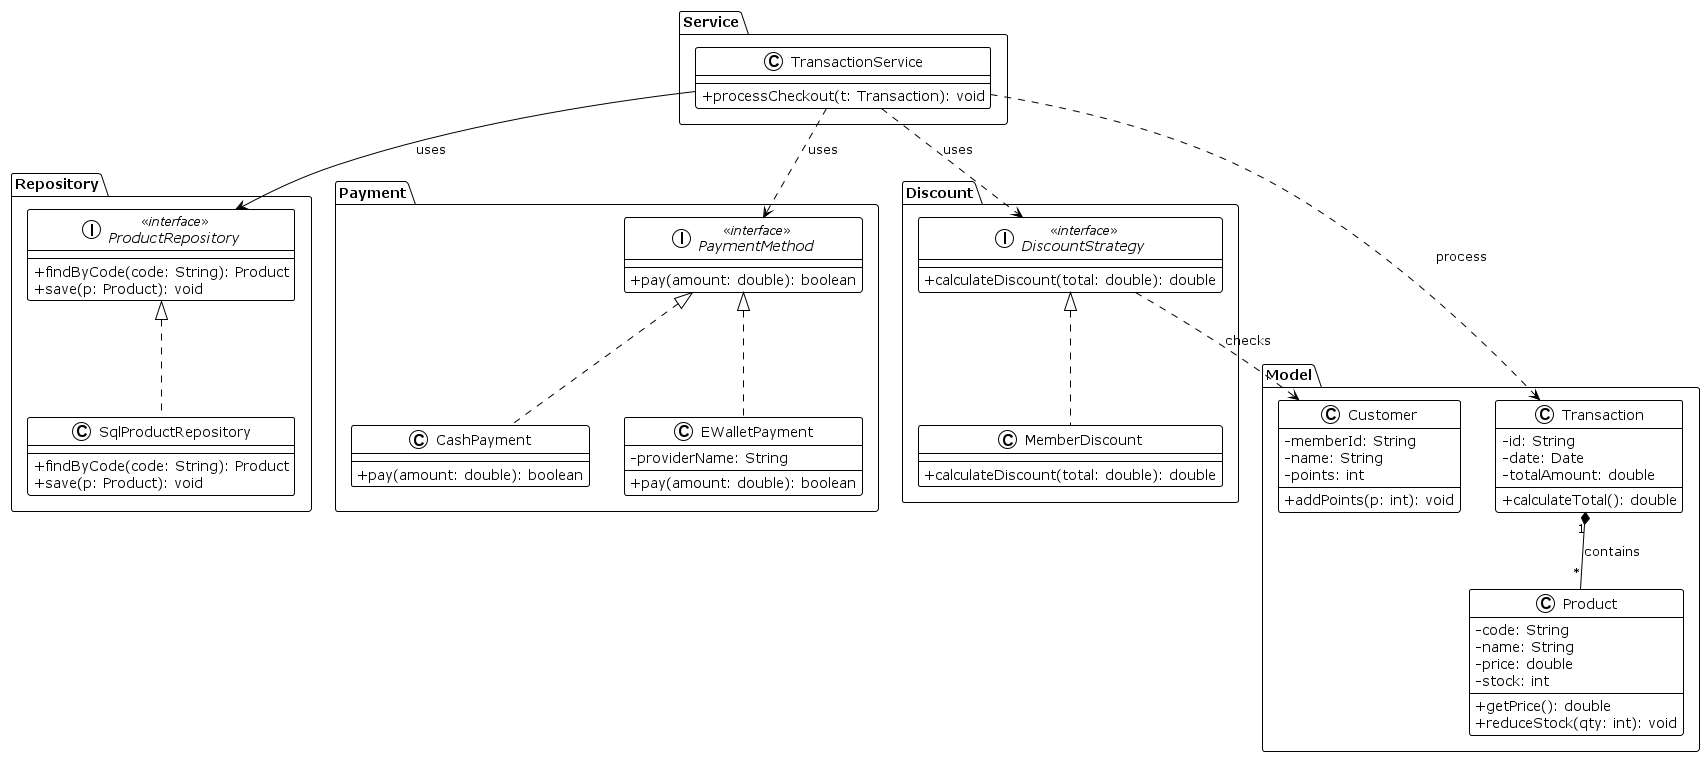

The diagram above was rendered by PlantUML. Its source (embedded in the PNG):
@startuml
!theme plain
' Mematikan icon shape agar visibility muncul sebagai simbol (+, -, #)
skinparam classAttributeIconSize 0
' Mengatur arah layout dari Atas ke Bawah
top to bottom direction

' --- 1. PAKET MODEL (Data Entities) ---
package "Model" {
    class Product {
        -code: String
        -name: String
        -price: double
        -stock: int
        +getPrice(): double
        +reduceStock(qty: int): void
    }

    class Transaction {
        -id: String
        -date: Date
        -totalAmount: double
        +calculateTotal(): double
    }

    class Customer {
        -memberId: String
        -name: String
        -points: int
        +addPoints(p: int): void
    }
}

' --- 2. PAKET REPOSITORY (Data Access) ---
package "Repository" {
    interface ProductRepository <<interface>> {
        +findByCode(code: String): Product
        +save(p: Product): void
    }

    class SqlProductRepository {
        +findByCode(code: String): Product
        +save(p: Product): void
    }
}

' --- 3. PAKET PAYMENT (Logic Pembayaran) ---
package "Payment" {
    interface PaymentMethod <<interface>> {
        +pay(amount: double): boolean
    }

    class CashPayment {
        +pay(amount: double): boolean
    }

    class EWalletPayment {
        -providerName: String
        +pay(amount: double): boolean
    }
}

' --- 4. PAKET DISCOUNT (Logic Diskon) ---
package "Discount" {
    interface DiscountStrategy <<interface>> {
        +calculateDiscount(total: double): double
    }

    class MemberDiscount {
        +calculateDiscount(total: double): double
    }
}

' --- 5. PAKET SERVICE (Bisnis Logic) ---
package "Service" {
    class TransactionService {
        +processCheckout(t: Transaction): void
    }
}

' --- RELASI ANTAR CLASS ---

' 1. Implementasi (Realization) - Garis putus segitiga
ProductRepository <|.. SqlProductRepository
PaymentMethod <|.. CashPayment
PaymentMethod <|.. EWalletPayment
DiscountStrategy <|.. MemberDiscount

' 2. Ketergantungan (Dependency/Uses) - Garis putus panah
TransactionService ..> PaymentMethod : uses
TransactionService ..> DiscountStrategy : uses
TransactionService --> ProductRepository : uses
TransactionService ..> Transaction : process

' 3. Komposisi/Agregasi - Garis solid diamond
' Multiplicity: 1 Transaksi punya Banyak Produk
Transaction "1" *-- "*" Product : contains

' 4. Relasi Logis Lainnya
DiscountStrategy ..> Customer : checks
@enduml